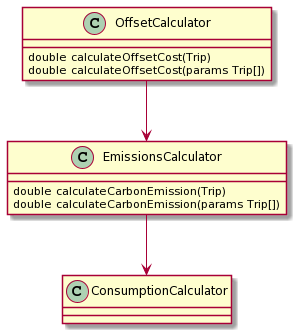

The diagram above was rendered by PlantUML. Its source (embedded in the PNG):
@startuml
'Offset calculation
class EmissionsCalculator
EmissionsCalculator : double calculateCarbonEmission(Trip)
EmissionsCalculator : double calculateCarbonEmission(params Trip[])
EmissionsCalculator --> ConsumptionCalculator

class OffsetCalculator
OffsetCalculator : double calculateOffsetCost(Trip)
OffsetCalculator : double calculateOffsetCost(params Trip[])
OffsetCalculator --> EmissionsCalculator
@enduml